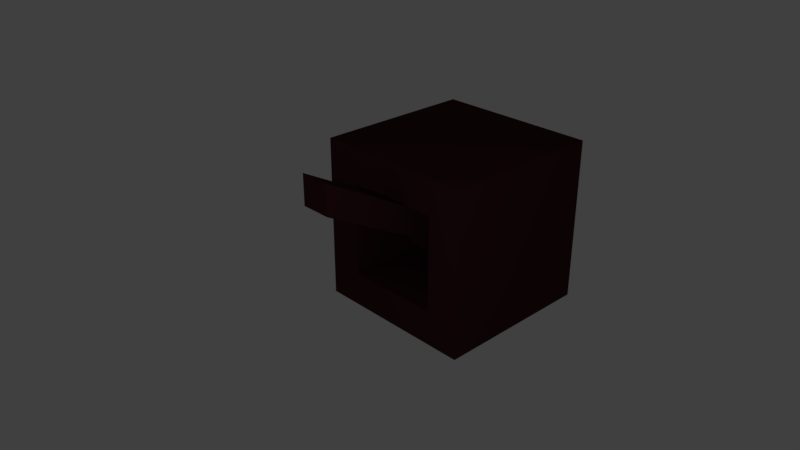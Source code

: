 # Source: Schlater_oben.blend  (saved by Blender 2.78.0; exported with 4.5.12 LTS)
import bpy
from mathutils import Matrix  # noqa: F401  (used for matrix-valued properties, if any)

bpy.ops.wm.read_factory_settings(use_empty=True)
scene = bpy.context.scene
scene.name = 'Scene'

# ---- collections
col_collection_1 = bpy.data.collections.new('Collection 1'); scene.collection.children.link(col_collection_1)

# ---- materials (node trees are filled in below, after node groups)
mat_material_001 = bpy.data.materials.new('Material.001')
mat_material_001.alpha_threshold = 0.0
mat_material_001.use_transparent_shadow = False
mat_material_001.diffuse_color = (0.0457, 0.01312, 0.01666, 1.0)
mat_material_001.roughness = 0.5

# ---- material node trees

# ---- world
world_world = bpy.data.worlds.new('World'); scene.world = world_world
world_world.color = (0.05088, 0.05088, 0.05088)
world_world.use_sun_shadow = False
world_world.sun_shadow_jitter_overblur = 0.0
world_world.cycles.sampling_method = 'MANUAL'

# ---- cameras
cam_camera = bpy.data.cameras.new('Camera')
cam_camera.clip_end = 100.0
cam_camera.lens = 35.0
cam_camera.sensor_width = 32.0
cam_camera.sensor_height = 18.0
cam_camera.ortho_scale = 7.314
cam_camera.dof.focus_distance = 0.0
cam_camera.dof.aperture_fstop = 128.0

# ---- lights
light_lamp = bpy.data.lights.new('Lamp', 'POINT')
light_lamp.transmission_factor = 0.0
light_lamp.cutoff_distance = 30.0
light_lamp.energy = 100.0
light_lamp.shadow_buffer_clip_start = 1.001
light_lamp.shadow_soft_size = 0.1
light_lamp.shadow_maximum_resolution = 0.006
light_lamp.use_absolute_resolution = True

# ---- meshes
me_cube_002 = bpy.data.meshes.new('Cube.002')
me_cube_002.from_pydata([(-1.0, -1.0, -1.0), (-1.0, -1.0, 1.0), (-1.0, 1.0, -1.0), (-1.0, 1.0, 1.0), (1.0, -1.0, -1.0), (1.0, -1.0, 1.0), (1.0, 1.0, -1.0), (1.0, 1.0, 1.0), (-0.5781, -1.0, -0.5781), (-0.5781, -1.0, 0.5781), (0.5781, -1.0, 0.5781), (0.5781, -1.0, -0.5781), (-0.5781, 0.3523, -0.5781), (-0.5781, 0.3523, 0.5781), (0.5781, 0.3523, 0.5781), (0.5781, 0.3523, -0.5781), (-0.3274, -0.3909, -0.2846), (-0.3274, -0.3909, 0.3994), (-0.3274, 0.2931, -0.2846), (-0.3274, 0.2931, 0.3994), (0.3566, -0.3909, -0.2846), (0.3566, -0.3909, 0.3994), (0.3566, 0.2931, -0.2846), (0.3566, 0.2931, 0.3994), (-0.1629, -0.3909, -0.1202), (-0.1629, -0.3909, 0.2349), (0.1922, -0.3909, 0.2349), (0.1922, -0.3909, -0.1202), (-0.08595, -2.082, 0.8145), (-0.08595, -2.082, 1.17), (0.2692, -2.082, 1.17), (0.2692, -2.082, 0.8145)], [], [(0, 1, 3, 2), (2, 3, 7, 6), (6, 7, 5, 4), (1, 0, 8, 9), (2, 6, 4, 0), (7, 3, 1, 5), (9, 8, 12, 13), (0, 4, 11, 8), (5, 1, 9, 10), (4, 5, 10, 11), (15, 14, 13, 12), (10, 9, 13, 14), (11, 10, 14, 15), (8, 11, 15, 12), (16, 17, 19, 18), (18, 19, 23, 22), (22, 23, 21, 20), (21, 17, 25, 26), (18, 22, 20, 16), (23, 19, 17, 21), (26, 25, 29, 30), (20, 21, 26, 27), (17, 16, 24, 25), (16, 20, 27, 24), (31, 30, 29, 28), (27, 26, 30, 31), (24, 27, 31, 28), (25, 24, 28, 29)])
me_cube_002.materials.append(mat_material_001)
me_cube_002.use_remesh_preserve_volume = False
me_cube_002.use_remesh_preserve_attributes = False
me_cube_002.use_mirror_vertex_groups = False
me_cube_002.update()

# ---- objects
ob_cube = bpy.data.objects.new('Cube', me_cube_002)
ob_lamp = bpy.data.objects.new('Lamp', light_lamp)
ob_camera = bpy.data.objects.new('Camera', cam_camera)

# ---- transforms, parenting, visibility, modifiers, constraints
ob_cube.location = (1.211, 0.2662, 0.8369)
ob_cube.lineart.crease_threshold = 0.0
ob_lamp.location = (5.4, -4.353, 3.761)
ob_lamp.rotation_euler = (0.6503, 0.05522, 1.866)
ob_lamp.lock_rotations_4d = False
ob_lamp.empty_display_type = 'ARROWS'
ob_lamp.color = (0.0, 0.0, 0.0, 0.0)
ob_lamp.lineart.crease_threshold = 0.0
ob_camera.location = (7.481, -6.508, 5.344)
ob_camera.rotation_euler = (1.109, 0.0, 0.8149)
ob_camera.lock_rotations_4d = False
ob_camera.empty_display_type = 'ARROWS'
ob_camera.color = (0.0, 0.0, 0.0, 0.0)
ob_camera.display_type = 'WIRE'
ob_camera.lineart.crease_threshold = 0.0

# ---- collection membership
col_collection_1.objects.link(ob_cube)
col_collection_1.objects.link(ob_lamp)
col_collection_1.objects.link(ob_camera)

# ---- scene / render settings (as saved in the file)
scene.camera = ob_camera
scene.frame_start = 1; scene.frame_end = 250; scene.frame_set(1)
scene.render.engine = 'BLENDER_EEVEE_NEXT'
scene.render.resolution_percentage = 50
scene.render.dither_intensity = 0.0
scene.cycles.use_denoising = False
scene.cycles.samples = 128
scene.cycles.sampling_pattern = 'TABULATED_SOBOL'
scene.cycles.light_sampling_threshold = 0.0
scene.cycles.use_adaptive_sampling = False
scene.cycles.use_light_tree = False
scene.cycles.blur_glossy = 0.0
scene.cycles.sample_clamp_indirect = 0.0
scene.view_settings.view_transform = 'Standard'
bpy.context.view_layer.update()
